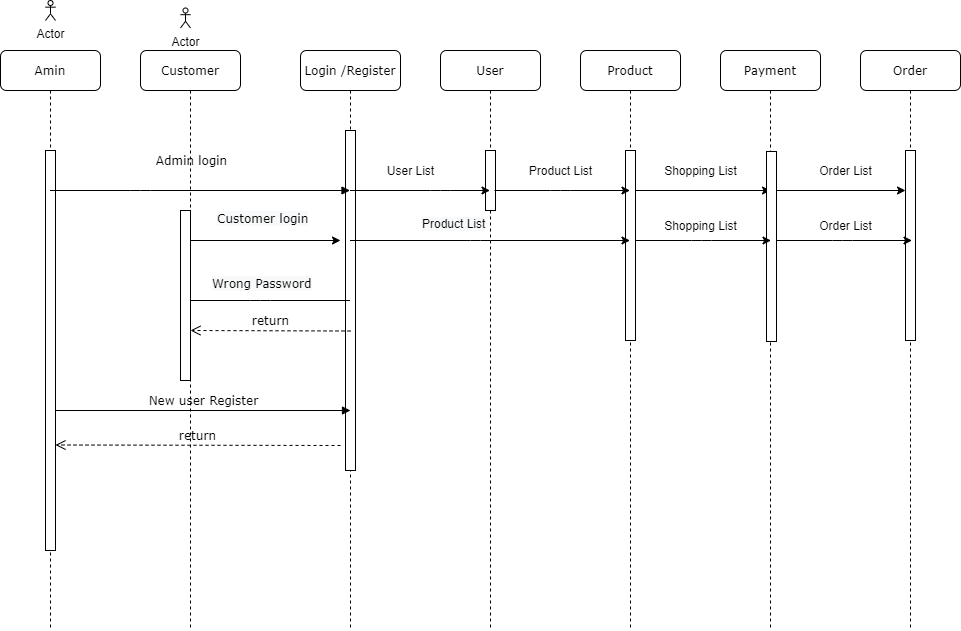

The diagram above was exported from draw.io. Its source (the exported page's mxGraphModel, read from the mxfile embedded in the PNG):
<mxGraphModel dx="868" dy="482" grid="1" gridSize="10" guides="1" tooltips="1" connect="1" arrows="1" fold="1" page="1" pageScale="1" pageWidth="1100" pageHeight="850" background="#ffffff" math="0" shadow="0">
  <root>
    <mxCell id="0" />
    <mxCell id="1" parent="0" />
    <mxCell id="7baba1c4bc27f4b0-2" value="Customer" style="shape=umlLifeline;perimeter=lifelinePerimeter;whiteSpace=wrap;html=1;container=1;collapsible=0;recursiveResize=0;outlineConnect=0;rounded=1;shadow=0;comic=0;labelBackgroundColor=none;strokeWidth=1;fontFamily=Verdana;fontSize=12;align=center;" parent="1" vertex="1">
      <mxGeometry x="240" y="80" width="100" height="580" as="geometry" />
    </mxCell>
    <mxCell id="7baba1c4bc27f4b0-10" value="" style="html=1;points=[];perimeter=orthogonalPerimeter;rounded=0;shadow=0;comic=0;labelBackgroundColor=none;strokeWidth=1;fontFamily=Verdana;fontSize=12;align=center;" parent="7baba1c4bc27f4b0-2" vertex="1">
      <mxGeometry x="40" y="160" width="10" height="170" as="geometry" />
    </mxCell>
    <mxCell id="7baba1c4bc27f4b0-3" value="Login /Register" style="shape=umlLifeline;perimeter=lifelinePerimeter;whiteSpace=wrap;html=1;container=1;collapsible=0;recursiveResize=0;outlineConnect=0;rounded=1;shadow=0;comic=0;labelBackgroundColor=none;strokeWidth=1;fontFamily=Verdana;fontSize=12;align=center;" parent="1" vertex="1">
      <mxGeometry x="400" y="80" width="100" height="580" as="geometry" />
    </mxCell>
    <mxCell id="7baba1c4bc27f4b0-13" value="" style="html=1;points=[];perimeter=orthogonalPerimeter;rounded=0;shadow=0;comic=0;labelBackgroundColor=none;strokeWidth=1;fontFamily=Verdana;fontSize=12;align=center;" parent="7baba1c4bc27f4b0-3" vertex="1">
      <mxGeometry x="45" y="80" width="10" height="340" as="geometry" />
    </mxCell>
    <mxCell id="7baba1c4bc27f4b0-4" value="User" style="shape=umlLifeline;perimeter=lifelinePerimeter;whiteSpace=wrap;html=1;container=1;collapsible=0;recursiveResize=0;outlineConnect=0;rounded=1;shadow=0;comic=0;labelBackgroundColor=none;strokeWidth=1;fontFamily=Verdana;fontSize=12;align=center;" parent="1" vertex="1">
      <mxGeometry x="540" y="80" width="100" height="580" as="geometry" />
    </mxCell>
    <mxCell id="7baba1c4bc27f4b0-16" value="" style="html=1;points=[];perimeter=orthogonalPerimeter;rounded=0;shadow=0;comic=0;labelBackgroundColor=none;strokeWidth=1;fontFamily=Verdana;fontSize=12;align=center;" parent="7baba1c4bc27f4b0-4" vertex="1">
      <mxGeometry x="45" y="100" width="10" height="60" as="geometry" />
    </mxCell>
    <mxCell id="7baba1c4bc27f4b0-5" value="Product" style="shape=umlLifeline;perimeter=lifelinePerimeter;whiteSpace=wrap;html=1;container=1;collapsible=0;recursiveResize=0;outlineConnect=0;rounded=1;shadow=0;comic=0;labelBackgroundColor=none;strokeWidth=1;fontFamily=Verdana;fontSize=12;align=center;" parent="1" vertex="1">
      <mxGeometry x="680" y="80" width="100" height="580" as="geometry" />
    </mxCell>
    <mxCell id="7baba1c4bc27f4b0-6" value="Payment" style="shape=umlLifeline;perimeter=lifelinePerimeter;whiteSpace=wrap;html=1;container=1;collapsible=0;recursiveResize=0;outlineConnect=0;rounded=1;shadow=0;comic=0;labelBackgroundColor=none;strokeWidth=1;fontFamily=Verdana;fontSize=12;align=center;" parent="1" vertex="1">
      <mxGeometry x="820" y="80" width="100" height="580" as="geometry" />
    </mxCell>
    <mxCell id="7baba1c4bc27f4b0-7" value="Order" style="shape=umlLifeline;perimeter=lifelinePerimeter;whiteSpace=wrap;html=1;container=1;collapsible=0;recursiveResize=0;outlineConnect=0;rounded=1;shadow=0;comic=0;labelBackgroundColor=none;strokeWidth=1;fontFamily=Verdana;fontSize=12;align=center;" parent="1" vertex="1">
      <mxGeometry x="960" y="80" width="100" height="580" as="geometry" />
    </mxCell>
    <mxCell id="ptQrSuukxFOjKVL91nB8-19" value="" style="html=1;points=[];perimeter=orthogonalPerimeter;rounded=0;shadow=0;comic=0;labelBackgroundColor=none;strokeWidth=1;fontFamily=Verdana;fontSize=12;align=center;" vertex="1" parent="7baba1c4bc27f4b0-7">
      <mxGeometry x="45" y="100" width="10" height="190" as="geometry" />
    </mxCell>
    <mxCell id="7baba1c4bc27f4b0-8" value="Amin" style="shape=umlLifeline;perimeter=lifelinePerimeter;whiteSpace=wrap;html=1;container=1;collapsible=0;recursiveResize=0;outlineConnect=0;rounded=1;shadow=0;comic=0;labelBackgroundColor=none;strokeWidth=1;fontFamily=Verdana;fontSize=12;align=center;" parent="1" vertex="1">
      <mxGeometry x="100" y="80" width="100" height="580" as="geometry" />
    </mxCell>
    <mxCell id="7baba1c4bc27f4b0-9" value="" style="html=1;points=[];perimeter=orthogonalPerimeter;rounded=0;shadow=0;comic=0;labelBackgroundColor=none;strokeWidth=1;fontFamily=Verdana;fontSize=12;align=center;" parent="7baba1c4bc27f4b0-8" vertex="1">
      <mxGeometry x="45" y="100" width="10" height="400" as="geometry" />
    </mxCell>
    <mxCell id="7baba1c4bc27f4b0-19" value="" style="html=1;points=[];perimeter=orthogonalPerimeter;rounded=0;shadow=0;comic=0;labelBackgroundColor=none;strokeWidth=1;fontFamily=Verdana;fontSize=12;align=center;" parent="1" vertex="1">
      <mxGeometry x="725" y="180" width="10" height="190" as="geometry" />
    </mxCell>
    <mxCell id="7baba1c4bc27f4b0-23" value="New user Register" style="html=1;verticalAlign=bottom;endArrow=block;labelBackgroundColor=none;fontFamily=Verdana;fontSize=12;" parent="1" source="7baba1c4bc27f4b0-9" edge="1">
      <mxGeometry relative="1" as="geometry">
        <mxPoint x="510" y="420" as="sourcePoint" />
        <mxPoint x="450" y="440" as="targetPoint" />
      </mxGeometry>
    </mxCell>
    <mxCell id="7baba1c4bc27f4b0-11" value="Admin login" style="html=1;verticalAlign=bottom;endArrow=block;labelBackgroundColor=none;fontFamily=Verdana;fontSize=12;edgeStyle=elbowEdgeStyle;elbow=vertical;" parent="1" source="7baba1c4bc27f4b0-8" target="7baba1c4bc27f4b0-3" edge="1">
      <mxGeometry x="-0.0633" y="20" relative="1" as="geometry">
        <mxPoint x="220" y="190" as="sourcePoint" />
        <mxPoint x="285" y="220" as="targetPoint" />
        <Array as="points">
          <mxPoint x="240" y="220" />
        </Array>
        <mxPoint as="offset" />
      </mxGeometry>
    </mxCell>
    <mxCell id="ptQrSuukxFOjKVL91nB8-2" value="Actor" style="shape=umlActor;verticalLabelPosition=bottom;verticalAlign=top;html=1;outlineConnect=0;" vertex="1" parent="1">
      <mxGeometry x="145" y="30" width="10" height="20" as="geometry" />
    </mxCell>
    <mxCell id="ptQrSuukxFOjKVL91nB8-7" value="Actor" style="shape=umlActor;verticalLabelPosition=bottom;verticalAlign=top;html=1;outlineConnect=0;" vertex="1" parent="1">
      <mxGeometry x="280" y="37.5" width="10" height="20" as="geometry" />
    </mxCell>
    <mxCell id="ptQrSuukxFOjKVL91nB8-8" value="" style="endArrow=classic;html=1;" edge="1" parent="1" source="7baba1c4bc27f4b0-2">
      <mxGeometry width="50" height="50" relative="1" as="geometry">
        <mxPoint x="420" y="320" as="sourcePoint" />
        <mxPoint x="440" y="270" as="targetPoint" />
      </mxGeometry>
    </mxCell>
    <mxCell id="ptQrSuukxFOjKVL91nB8-9" value="&lt;span style=&quot;color: rgb(0 , 0 , 0) ; font-family: &amp;#34;verdana&amp;#34; ; font-size: 12px ; font-style: normal ; font-weight: 400 ; letter-spacing: normal ; text-align: center ; text-indent: 0px ; text-transform: none ; word-spacing: 0px ; background-color: rgb(248 , 249 , 250) ; display: inline ; float: none&quot;&gt;Wrong Password&lt;/span&gt;" style="text;whiteSpace=wrap;html=1;" vertex="1" parent="1">
      <mxGeometry x="310" y="300" width="110" height="30" as="geometry" />
    </mxCell>
    <mxCell id="ptQrSuukxFOjKVL91nB8-10" value="" style="endArrow=classic;html=1;" edge="1" parent="1" source="7baba1c4bc27f4b0-3" target="7baba1c4bc27f4b0-4">
      <mxGeometry width="50" height="50" relative="1" as="geometry">
        <mxPoint x="420" y="320" as="sourcePoint" />
        <mxPoint x="470" y="270" as="targetPoint" />
        <Array as="points">
          <mxPoint x="540" y="220" />
        </Array>
      </mxGeometry>
    </mxCell>
    <mxCell id="ptQrSuukxFOjKVL91nB8-11" value="User List" style="text;html=1;align=center;verticalAlign=middle;resizable=0;points=[];autosize=1;" vertex="1" parent="1">
      <mxGeometry x="480" y="190" width="60" height="20" as="geometry" />
    </mxCell>
    <mxCell id="ptQrSuukxFOjKVL91nB8-12" value="Product List" style="text;html=1;align=center;verticalAlign=middle;resizable=0;points=[];autosize=1;" vertex="1" parent="1">
      <mxGeometry x="620" y="190" width="80" height="20" as="geometry" />
    </mxCell>
    <mxCell id="ptQrSuukxFOjKVL91nB8-13" value="" style="endArrow=classic;html=1;" edge="1" parent="1" source="7baba1c4bc27f4b0-3" target="7baba1c4bc27f4b0-5">
      <mxGeometry width="50" height="50" relative="1" as="geometry">
        <mxPoint x="420" y="320" as="sourcePoint" />
        <mxPoint x="470" y="270" as="targetPoint" />
        <Array as="points">
          <mxPoint x="580" y="270" />
        </Array>
      </mxGeometry>
    </mxCell>
    <mxCell id="ptQrSuukxFOjKVL91nB8-14" value="&lt;span style=&quot;color: rgb(0, 0, 0); font-family: helvetica; font-size: 12px; font-style: normal; font-weight: 400; letter-spacing: normal; text-align: center; text-indent: 0px; text-transform: none; word-spacing: 0px; background-color: rgb(248, 249, 250); display: inline; float: none;&quot;&gt;Product List&lt;/span&gt;" style="text;whiteSpace=wrap;html=1;" vertex="1" parent="1">
      <mxGeometry x="520" y="240" width="90" height="30" as="geometry" />
    </mxCell>
    <mxCell id="ptQrSuukxFOjKVL91nB8-15" value="" style="endArrow=classic;html=1;" edge="1" parent="1" target="7baba1c4bc27f4b0-5">
      <mxGeometry width="50" height="50" relative="1" as="geometry">
        <mxPoint x="594" y="220" as="sourcePoint" />
        <mxPoint x="670" y="270" as="targetPoint" />
        <Array as="points">
          <mxPoint x="660" y="220" />
        </Array>
      </mxGeometry>
    </mxCell>
    <mxCell id="ptQrSuukxFOjKVL91nB8-16" value="" style="endArrow=classic;html=1;" edge="1" parent="1">
      <mxGeometry width="50" height="50" relative="1" as="geometry">
        <mxPoint x="734.5" y="220" as="sourcePoint" />
        <mxPoint x="870" y="220" as="targetPoint" />
        <Array as="points">
          <mxPoint x="800.5" y="220" />
        </Array>
      </mxGeometry>
    </mxCell>
    <mxCell id="ptQrSuukxFOjKVL91nB8-17" value="Shopping List" style="text;html=1;align=center;verticalAlign=middle;resizable=0;points=[];autosize=1;" vertex="1" parent="1">
      <mxGeometry x="755" y="190" width="90" height="20" as="geometry" />
    </mxCell>
    <mxCell id="ptQrSuukxFOjKVL91nB8-18" value="" style="endArrow=classic;html=1;" edge="1" parent="1">
      <mxGeometry width="50" height="50" relative="1" as="geometry">
        <mxPoint x="869.5" y="220" as="sourcePoint" />
        <mxPoint x="1005" y="220" as="targetPoint" />
        <Array as="points">
          <mxPoint x="935.5" y="220" />
        </Array>
      </mxGeometry>
    </mxCell>
    <mxCell id="ptQrSuukxFOjKVL91nB8-20" value="" style="html=1;points=[];perimeter=orthogonalPerimeter;rounded=0;shadow=0;comic=0;labelBackgroundColor=none;strokeWidth=1;fontFamily=Verdana;fontSize=12;align=center;" vertex="1" parent="1">
      <mxGeometry x="866" y="181" width="10" height="190" as="geometry" />
    </mxCell>
    <mxCell id="ptQrSuukxFOjKVL91nB8-22" value="Shopping List" style="text;html=1;align=center;verticalAlign=middle;resizable=0;points=[];autosize=1;" vertex="1" parent="1">
      <mxGeometry x="755" y="245" width="90" height="20" as="geometry" />
    </mxCell>
    <mxCell id="ptQrSuukxFOjKVL91nB8-23" value="" style="endArrow=classic;html=1;" edge="1" parent="1">
      <mxGeometry width="50" height="50" relative="1" as="geometry">
        <mxPoint x="735" y="270" as="sourcePoint" />
        <mxPoint x="870.5" y="270" as="targetPoint" />
        <Array as="points">
          <mxPoint x="801" y="270" />
        </Array>
      </mxGeometry>
    </mxCell>
    <mxCell id="ptQrSuukxFOjKVL91nB8-24" value="" style="endArrow=classic;html=1;" edge="1" parent="1">
      <mxGeometry width="50" height="50" relative="1" as="geometry">
        <mxPoint x="876" y="270" as="sourcePoint" />
        <mxPoint x="1011.5" y="270" as="targetPoint" />
        <Array as="points">
          <mxPoint x="942" y="270" />
        </Array>
      </mxGeometry>
    </mxCell>
    <mxCell id="ptQrSuukxFOjKVL91nB8-25" value="Order List" style="text;html=1;align=center;verticalAlign=middle;resizable=0;points=[];autosize=1;" vertex="1" parent="1">
      <mxGeometry x="910" y="190" width="70" height="20" as="geometry" />
    </mxCell>
    <mxCell id="ptQrSuukxFOjKVL91nB8-26" value="Order List" style="text;html=1;align=center;verticalAlign=middle;resizable=0;points=[];autosize=1;" vertex="1" parent="1">
      <mxGeometry x="910" y="245" width="70" height="20" as="geometry" />
    </mxCell>
    <mxCell id="ptQrSuukxFOjKVL91nB8-27" value="return" style="html=1;verticalAlign=bottom;endArrow=open;dashed=1;endSize=8;labelBackgroundColor=none;fontFamily=Verdana;fontSize=12;" edge="1" parent="1">
      <mxGeometry relative="1" as="geometry">
        <mxPoint x="155" y="474.5" as="targetPoint" />
        <mxPoint x="440" y="475" as="sourcePoint" />
      </mxGeometry>
    </mxCell>
    <mxCell id="ptQrSuukxFOjKVL91nB8-30" value="" style="endArrow=none;html=1;" edge="1" parent="1" source="7baba1c4bc27f4b0-2" target="7baba1c4bc27f4b0-3">
      <mxGeometry width="50" height="50" relative="1" as="geometry">
        <mxPoint x="300" y="220" as="sourcePoint" />
        <mxPoint x="420" y="330" as="targetPoint" />
        <Array as="points">
          <mxPoint x="360" y="330" />
        </Array>
      </mxGeometry>
    </mxCell>
    <mxCell id="ptQrSuukxFOjKVL91nB8-31" value="&lt;span style=&quot;color: rgb(0 , 0 , 0) ; font-family: &amp;#34;verdana&amp;#34; ; font-size: 12px ; font-style: normal ; font-weight: 400 ; letter-spacing: normal ; text-align: center ; text-indent: 0px ; text-transform: none ; word-spacing: 0px ; background-color: rgb(248 , 249 , 250) ; display: inline ; float: none&quot;&gt;Customer login&lt;/span&gt;" style="text;whiteSpace=wrap;html=1;" vertex="1" parent="1">
      <mxGeometry x="315" y="235" width="100" height="30" as="geometry" />
    </mxCell>
    <mxCell id="ptQrSuukxFOjKVL91nB8-35" value="return" style="html=1;verticalAlign=bottom;endArrow=open;dashed=1;endSize=8;labelBackgroundColor=none;fontFamily=Verdana;fontSize=12;" edge="1" parent="1">
      <mxGeometry relative="1" as="geometry">
        <mxPoint x="290" y="360" as="targetPoint" />
        <mxPoint x="450" y="360.5" as="sourcePoint" />
      </mxGeometry>
    </mxCell>
  </root>
</mxGraphModel>